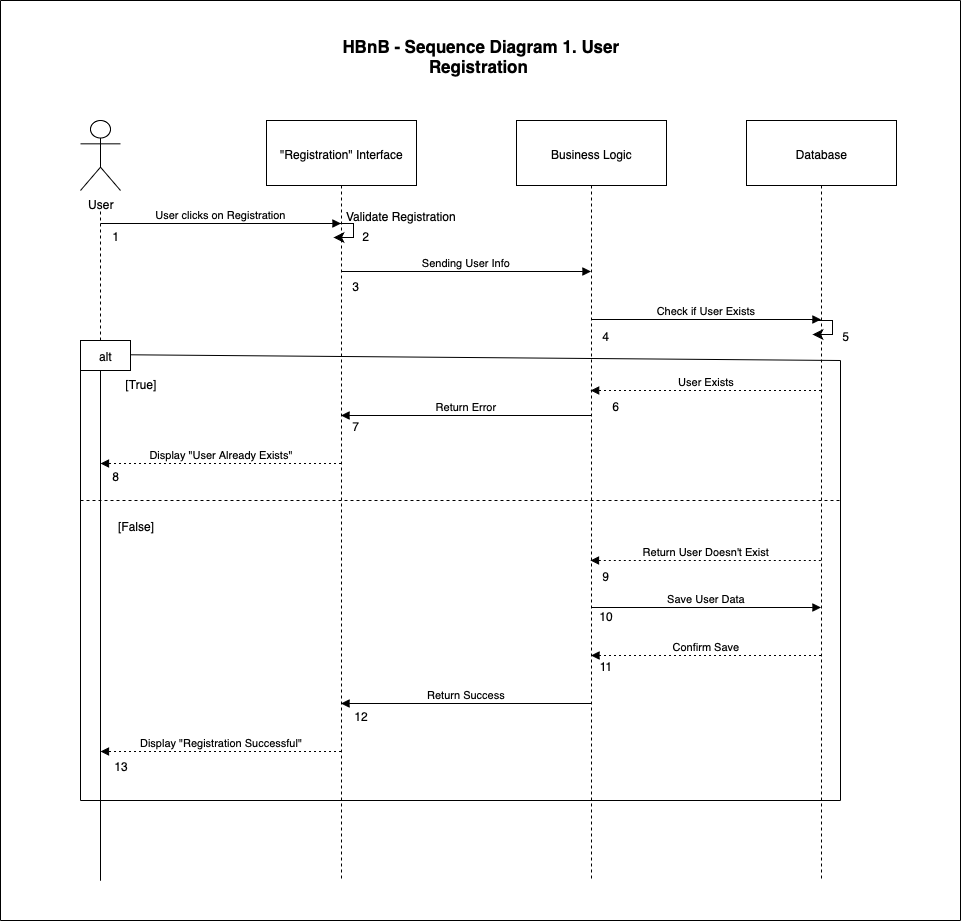

The diagram above was exported from draw.io. Its source (the exported page's mxGraphModel, read from the mxfile embedded in the PNG):
<mxGraphModel dx="2212" dy="2221" grid="1" gridSize="10" guides="1" tooltips="1" connect="1" arrows="1" fold="1" page="1" pageScale="1" pageWidth="827" pageHeight="1169" math="0" shadow="0">
  <root>
    <mxCell id="0" />
    <mxCell id="1" parent="0" />
    <mxCell id="3" value="&quot;Registration&quot; Interface" style="shape=umlLifeline;perimeter=lifelinePerimeter;whiteSpace=wrap;container=1;dropTarget=0;collapsible=0;recursiveResize=0;outlineConnect=0;portConstraint=eastwest;newEdgeStyle={&quot;edgeStyle&quot;:&quot;elbowEdgeStyle&quot;,&quot;elbow&quot;:&quot;vertical&quot;,&quot;curved&quot;:0,&quot;rounded&quot;:0};size=65;" parent="1" vertex="1">
      <mxGeometry x="226" width="150" height="760" as="geometry" />
    </mxCell>
    <mxCell id="4" value="Business Logic" style="shape=umlLifeline;perimeter=lifelinePerimeter;whiteSpace=wrap;container=1;dropTarget=0;collapsible=0;recursiveResize=0;outlineConnect=0;portConstraint=eastwest;newEdgeStyle={&quot;edgeStyle&quot;:&quot;elbowEdgeStyle&quot;,&quot;elbow&quot;:&quot;vertical&quot;,&quot;curved&quot;:0,&quot;rounded&quot;:0};size=65;" parent="1" vertex="1">
      <mxGeometry x="476" width="150" height="760" as="geometry" />
    </mxCell>
    <mxCell id="5" value="Database" style="shape=umlLifeline;perimeter=lifelinePerimeter;whiteSpace=wrap;container=1;dropTarget=0;collapsible=0;recursiveResize=0;outlineConnect=0;portConstraint=eastwest;newEdgeStyle={&quot;edgeStyle&quot;:&quot;elbowEdgeStyle&quot;,&quot;elbow&quot;:&quot;vertical&quot;,&quot;curved&quot;:0,&quot;rounded&quot;:0};size=65;" parent="1" vertex="1">
      <mxGeometry x="706" width="150" height="760" as="geometry" />
    </mxCell>
    <mxCell id="6" value="User clicks on Registration" style="verticalAlign=bottom;edgeStyle=elbowEdgeStyle;elbow=vertical;curved=0;rounded=0;endArrow=block;" parent="1" target="3" edge="1">
      <mxGeometry relative="1" as="geometry">
        <Array as="points">
          <mxPoint x="197" y="103" />
        </Array>
        <mxPoint x="60" y="103" as="sourcePoint" />
      </mxGeometry>
    </mxCell>
    <mxCell id="7" value="Sending User Info" style="verticalAlign=bottom;edgeStyle=elbowEdgeStyle;elbow=vertical;curved=0;rounded=0;endArrow=block;" parent="1" source="3" target="4" edge="1">
      <mxGeometry relative="1" as="geometry">
        <Array as="points">
          <mxPoint x="435" y="151" />
        </Array>
      </mxGeometry>
    </mxCell>
    <mxCell id="8" value="Check if User Exists" style="verticalAlign=bottom;edgeStyle=elbowEdgeStyle;elbow=vertical;curved=0;rounded=0;endArrow=block;" parent="1" source="4" target="5" edge="1">
      <mxGeometry relative="1" as="geometry">
        <Array as="points">
          <mxPoint x="675" y="199" />
        </Array>
      </mxGeometry>
    </mxCell>
    <mxCell id="9" value="User Exists" style="verticalAlign=bottom;edgeStyle=elbowEdgeStyle;elbow=vertical;curved=0;rounded=0;dashed=1;dashPattern=2 3;endArrow=block;" parent="1" edge="1">
      <mxGeometry relative="1" as="geometry">
        <Array as="points">
          <mxPoint x="678" y="270" />
        </Array>
        <mxPoint x="780.5" y="270" as="sourcePoint" />
        <mxPoint x="550.1666666666667" y="270" as="targetPoint" />
      </mxGeometry>
    </mxCell>
    <mxCell id="10" value="Return Error" style="verticalAlign=bottom;edgeStyle=elbowEdgeStyle;elbow=vertical;curved=0;rounded=0;endArrow=block;" parent="1" source="4" target="3" edge="1">
      <mxGeometry relative="1" as="geometry">
        <Array as="points">
          <mxPoint x="438" y="295" />
        </Array>
      </mxGeometry>
    </mxCell>
    <mxCell id="11" value="Display &quot;User Already Exists&quot;" style="verticalAlign=bottom;edgeStyle=elbowEdgeStyle;elbow=vertical;curved=0;rounded=0;dashed=1;dashPattern=2 3;endArrow=block;" parent="1" source="3" edge="1">
      <mxGeometry relative="1" as="geometry">
        <Array as="points">
          <mxPoint x="200" y="343" />
        </Array>
        <mxPoint x="60" y="343" as="targetPoint" />
      </mxGeometry>
    </mxCell>
    <mxCell id="14" value="Save User Data" style="verticalAlign=bottom;edgeStyle=elbowEdgeStyle;elbow=vertical;curved=0;rounded=0;endArrow=block;" parent="1" source="4" target="5" edge="1">
      <mxGeometry relative="1" as="geometry">
        <Array as="points">
          <mxPoint x="675" y="487" />
        </Array>
      </mxGeometry>
    </mxCell>
    <mxCell id="15" value="Confirm Save" style="verticalAlign=bottom;edgeStyle=elbowEdgeStyle;elbow=vertical;curved=0;rounded=0;dashed=1;dashPattern=2 3;endArrow=block;" parent="1" source="5" target="4" edge="1">
      <mxGeometry relative="1" as="geometry">
        <Array as="points">
          <mxPoint x="678" y="535" />
        </Array>
      </mxGeometry>
    </mxCell>
    <mxCell id="16" value="Return Success" style="verticalAlign=bottom;edgeStyle=elbowEdgeStyle;elbow=vertical;curved=0;rounded=0;endArrow=block;" parent="1" source="4" target="3" edge="1">
      <mxGeometry relative="1" as="geometry">
        <Array as="points">
          <mxPoint x="438" y="583" />
        </Array>
      </mxGeometry>
    </mxCell>
    <mxCell id="17" value="Display &quot;Registration Successful&quot;" style="verticalAlign=bottom;edgeStyle=elbowEdgeStyle;elbow=vertical;curved=0;rounded=0;dashed=1;dashPattern=2 3;endArrow=block;" parent="1" source="3" edge="1">
      <mxGeometry relative="1" as="geometry">
        <Array as="points">
          <mxPoint x="200" y="631" />
        </Array>
        <mxPoint x="60" y="631" as="targetPoint" />
      </mxGeometry>
    </mxCell>
    <mxCell id="qgWIYjQomAb0b7rQ3fnu-21" value="User" style="shape=umlActor;verticalLabelPosition=bottom;verticalAlign=top;html=1;outlineConnect=0;" vertex="1" parent="1">
      <mxGeometry x="40" width="40" height="70" as="geometry" />
    </mxCell>
    <mxCell id="qgWIYjQomAb0b7rQ3fnu-42" value="" style="endArrow=none;dashed=1;html=1;rounded=0;" edge="1" parent="1">
      <mxGeometry width="50" height="50" relative="1" as="geometry">
        <mxPoint x="60" y="760" as="sourcePoint" />
        <mxPoint x="60" y="90" as="targetPoint" />
      </mxGeometry>
    </mxCell>
    <mxCell id="qgWIYjQomAb0b7rQ3fnu-56" value="" style="edgeStyle=segmentEdgeStyle;endArrow=classic;html=1;curved=0;rounded=0;endSize=8;startSize=8;" edge="1" parent="1">
      <mxGeometry width="50" height="50" relative="1" as="geometry">
        <mxPoint x="293" y="103" as="sourcePoint" />
        <mxPoint x="293" y="117" as="targetPoint" />
        <Array as="points">
          <mxPoint x="313" y="103" />
        </Array>
      </mxGeometry>
    </mxCell>
    <mxCell id="qgWIYjQomAb0b7rQ3fnu-65" value="alt" style="rounded=0;whiteSpace=wrap;html=1;" vertex="1" parent="1">
      <mxGeometry x="40" y="220" width="50" height="30" as="geometry" />
    </mxCell>
    <mxCell id="qgWIYjQomAb0b7rQ3fnu-74" value="[True]" style="text;html=1;align=center;verticalAlign=middle;resizable=0;points=[];autosize=1;strokeColor=none;fillColor=none;" vertex="1" parent="1">
      <mxGeometry x="75" y="248" width="50" height="30" as="geometry" />
    </mxCell>
    <mxCell id="qgWIYjQomAb0b7rQ3fnu-75" value="[False]" style="text;html=1;align=center;verticalAlign=middle;resizable=0;points=[];autosize=1;strokeColor=none;fillColor=none;" vertex="1" parent="1">
      <mxGeometry x="65" y="390" width="60" height="30" as="geometry" />
    </mxCell>
    <mxCell id="qgWIYjQomAb0b7rQ3fnu-76" value="" style="endArrow=none;dashed=1;html=1;rounded=0;" edge="1" parent="1">
      <mxGeometry width="50" height="50" relative="1" as="geometry">
        <mxPoint x="40" y="380" as="sourcePoint" />
        <mxPoint x="800.5" y="380.0000000000002" as="targetPoint" />
      </mxGeometry>
    </mxCell>
    <mxCell id="qgWIYjQomAb0b7rQ3fnu-77" value="" style="edgeStyle=segmentEdgeStyle;endArrow=classic;html=1;curved=0;rounded=0;endSize=8;startSize=8;" edge="1" parent="1">
      <mxGeometry width="50" height="50" relative="1" as="geometry">
        <mxPoint x="772" y="200" as="sourcePoint" />
        <mxPoint x="772" y="214" as="targetPoint" />
        <Array as="points">
          <mxPoint x="792" y="200" />
        </Array>
      </mxGeometry>
    </mxCell>
    <mxCell id="qgWIYjQomAb0b7rQ3fnu-78" value="Return User Doesn't Exist" style="verticalAlign=bottom;edgeStyle=elbowEdgeStyle;elbow=vertical;curved=0;rounded=0;dashed=1;dashPattern=2 3;endArrow=block;" edge="1" parent="1">
      <mxGeometry relative="1" as="geometry">
        <Array as="points">
          <mxPoint x="677.8333333333333" y="440" />
        </Array>
        <mxPoint x="780.3333333333333" y="440" as="sourcePoint" />
        <mxPoint x="550" y="440" as="targetPoint" />
      </mxGeometry>
    </mxCell>
    <mxCell id="qgWIYjQomAb0b7rQ3fnu-79" value="1" style="text;html=1;align=center;verticalAlign=middle;resizable=0;points=[];autosize=1;strokeColor=none;fillColor=none;" vertex="1" parent="1">
      <mxGeometry x="60" y="100" width="30" height="30" as="geometry" />
    </mxCell>
    <mxCell id="qgWIYjQomAb0b7rQ3fnu-80" value="2" style="text;html=1;align=center;verticalAlign=middle;resizable=0;points=[];autosize=1;strokeColor=none;fillColor=none;" vertex="1" parent="1">
      <mxGeometry x="310" y="100" width="30" height="30" as="geometry" />
    </mxCell>
    <mxCell id="qgWIYjQomAb0b7rQ3fnu-81" value="3" style="text;html=1;align=center;verticalAlign=middle;resizable=0;points=[];autosize=1;strokeColor=none;fillColor=none;" vertex="1" parent="1">
      <mxGeometry x="300" y="150" width="30" height="30" as="geometry" />
    </mxCell>
    <mxCell id="qgWIYjQomAb0b7rQ3fnu-82" value="4" style="text;html=1;align=center;verticalAlign=middle;resizable=0;points=[];autosize=1;strokeColor=none;fillColor=none;" vertex="1" parent="1">
      <mxGeometry x="550" y="200" width="30" height="30" as="geometry" />
    </mxCell>
    <mxCell id="qgWIYjQomAb0b7rQ3fnu-83" value="5" style="text;html=1;align=center;verticalAlign=middle;resizable=0;points=[];autosize=1;strokeColor=none;fillColor=none;" vertex="1" parent="1">
      <mxGeometry x="790" y="200" width="30" height="30" as="geometry" />
    </mxCell>
    <mxCell id="qgWIYjQomAb0b7rQ3fnu-84" value="6" style="text;html=1;align=center;verticalAlign=middle;resizable=0;points=[];autosize=1;strokeColor=none;fillColor=none;" vertex="1" parent="1">
      <mxGeometry x="560" y="270" width="30" height="30" as="geometry" />
    </mxCell>
    <mxCell id="qgWIYjQomAb0b7rQ3fnu-85" value="7" style="text;html=1;align=center;verticalAlign=middle;resizable=0;points=[];autosize=1;strokeColor=none;fillColor=none;" vertex="1" parent="1">
      <mxGeometry x="300" y="290" width="30" height="30" as="geometry" />
    </mxCell>
    <mxCell id="qgWIYjQomAb0b7rQ3fnu-86" value="8" style="text;html=1;align=center;verticalAlign=middle;resizable=0;points=[];autosize=1;strokeColor=none;fillColor=none;" vertex="1" parent="1">
      <mxGeometry x="60" y="340" width="30" height="30" as="geometry" />
    </mxCell>
    <mxCell id="qgWIYjQomAb0b7rQ3fnu-87" value="9" style="text;html=1;align=center;verticalAlign=middle;resizable=0;points=[];autosize=1;strokeColor=none;fillColor=none;" vertex="1" parent="1">
      <mxGeometry x="550" y="440" width="30" height="30" as="geometry" />
    </mxCell>
    <mxCell id="qgWIYjQomAb0b7rQ3fnu-88" value="10" style="text;html=1;align=center;verticalAlign=middle;resizable=0;points=[];autosize=1;strokeColor=none;fillColor=none;" vertex="1" parent="1">
      <mxGeometry x="545" y="480" width="40" height="30" as="geometry" />
    </mxCell>
    <mxCell id="qgWIYjQomAb0b7rQ3fnu-89" value="11" style="text;html=1;align=center;verticalAlign=middle;resizable=0;points=[];autosize=1;strokeColor=none;fillColor=none;" vertex="1" parent="1">
      <mxGeometry x="545" y="530" width="40" height="30" as="geometry" />
    </mxCell>
    <mxCell id="qgWIYjQomAb0b7rQ3fnu-90" value="12" style="text;html=1;align=center;verticalAlign=middle;resizable=0;points=[];autosize=1;strokeColor=none;fillColor=none;" vertex="1" parent="1">
      <mxGeometry x="300" y="580" width="40" height="30" as="geometry" />
    </mxCell>
    <mxCell id="qgWIYjQomAb0b7rQ3fnu-91" value="13" style="text;html=1;align=center;verticalAlign=middle;resizable=0;points=[];autosize=1;strokeColor=none;fillColor=none;" vertex="1" parent="1">
      <mxGeometry x="60" y="630" width="40" height="30" as="geometry" />
    </mxCell>
    <mxCell id="qgWIYjQomAb0b7rQ3fnu-92" value="Validate Registration" style="text;html=1;align=center;verticalAlign=middle;resizable=0;points=[];autosize=1;strokeColor=none;fillColor=none;" vertex="1" parent="1">
      <mxGeometry x="295" y="80" width="130" height="30" as="geometry" />
    </mxCell>
    <mxCell id="qgWIYjQomAb0b7rQ3fnu-94" value="" style="endArrow=none;html=1;rounded=0;" edge="1" parent="1">
      <mxGeometry width="50" height="50" relative="1" as="geometry">
        <mxPoint x="40" y="680" as="sourcePoint" />
        <mxPoint x="40" y="250" as="targetPoint" />
      </mxGeometry>
    </mxCell>
    <mxCell id="qgWIYjQomAb0b7rQ3fnu-95" value="" style="endArrow=none;html=1;rounded=0;" edge="1" parent="1">
      <mxGeometry width="50" height="50" relative="1" as="geometry">
        <mxPoint x="800" y="680" as="sourcePoint" />
        <mxPoint x="800" y="240" as="targetPoint" />
      </mxGeometry>
    </mxCell>
    <mxCell id="qgWIYjQomAb0b7rQ3fnu-96" value="" style="endArrow=none;html=1;rounded=0;" edge="1" parent="1">
      <mxGeometry width="50" height="50" relative="1" as="geometry">
        <mxPoint x="40" y="680" as="sourcePoint" />
        <mxPoint x="800" y="680" as="targetPoint" />
      </mxGeometry>
    </mxCell>
    <mxCell id="qgWIYjQomAb0b7rQ3fnu-97" value="" style="endArrow=none;html=1;rounded=0;" edge="1" parent="1">
      <mxGeometry width="50" height="50" relative="1" as="geometry">
        <mxPoint x="90" y="234.29000000000002" as="sourcePoint" />
        <mxPoint x="800" y="240" as="targetPoint" />
      </mxGeometry>
    </mxCell>
    <mxCell id="qgWIYjQomAb0b7rQ3fnu-98" value="" style="endArrow=none;html=1;rounded=0;" edge="1" parent="1">
      <mxGeometry width="50" height="50" relative="1" as="geometry">
        <mxPoint x="60" y="760" as="sourcePoint" />
        <mxPoint x="60" y="250" as="targetPoint" />
      </mxGeometry>
    </mxCell>
    <mxCell id="qgWIYjQomAb0b7rQ3fnu-100" value="" style="endArrow=none;html=1;rounded=0;" edge="1" parent="1">
      <mxGeometry width="50" height="50" relative="1" as="geometry">
        <mxPoint x="-40" y="800" as="sourcePoint" />
        <mxPoint x="-40" y="-120" as="targetPoint" />
      </mxGeometry>
    </mxCell>
    <mxCell id="qgWIYjQomAb0b7rQ3fnu-101" value="" style="endArrow=none;html=1;rounded=0;" edge="1" parent="1">
      <mxGeometry width="50" height="50" relative="1" as="geometry">
        <mxPoint x="920" y="800" as="sourcePoint" />
        <mxPoint x="920" y="-120" as="targetPoint" />
      </mxGeometry>
    </mxCell>
    <mxCell id="qgWIYjQomAb0b7rQ3fnu-102" value="" style="endArrow=none;html=1;rounded=0;" edge="1" parent="1">
      <mxGeometry width="50" height="50" relative="1" as="geometry">
        <mxPoint x="-40" y="800" as="sourcePoint" />
        <mxPoint x="920" y="800" as="targetPoint" />
      </mxGeometry>
    </mxCell>
    <mxCell id="qgWIYjQomAb0b7rQ3fnu-103" value="" style="endArrow=none;html=1;rounded=0;" edge="1" parent="1">
      <mxGeometry width="50" height="50" relative="1" as="geometry">
        <mxPoint x="-40" y="-120" as="sourcePoint" />
        <mxPoint x="920" y="-120" as="targetPoint" />
      </mxGeometry>
    </mxCell>
    <mxCell id="qgWIYjQomAb0b7rQ3fnu-104" value="&lt;span style=&quot;&quot;&gt;HBnB - Sequence Diagram 1.&amp;nbsp;&lt;/span&gt;&lt;strong style=&quot;white-space: normal; box-sizing: border-box; caret-color: rgb(41, 39, 40); font-family: aktiv-grotesk, sans-serif; text-align: left;&quot;&gt;User Registration&lt;/strong&gt;&lt;span style=&quot;&quot;&gt;&amp;nbsp;&lt;/span&gt;" style="text;html=1;align=center;verticalAlign=middle;resizable=0;points=[];autosize=1;strokeColor=none;fillColor=none;fontSize=17;fontColor=default;fontStyle=1" vertex="1" parent="1">
      <mxGeometry x="240" y="-80" width="400" height="30" as="geometry" />
    </mxCell>
  </root>
</mxGraphModel>